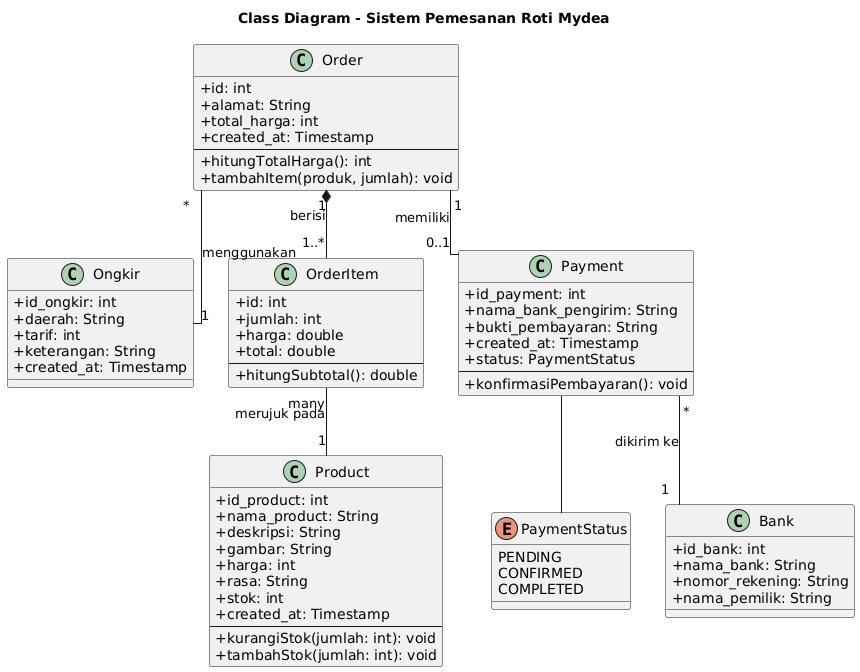

The diagram above was rendered by PlantUML. Its source (embedded in the PNG):
@startuml
' Dibuat oleh Gemini
title Class Diagram - Sistem Pemesanan Roti Mydea
skinparam classAttributeIconSize 0
skinparam linetype ortho

' Enum untuk status pembayaran
enum PaymentStatus {
  PENDING
  CONFIRMED
  COMPLETED
}

' Definisi Kelas
class Bank {
  + id_bank: int
  + nama_bank: String
  + nomor_rekening: String
  + nama_pemilik: String
}

class Ongkir {
  + id_ongkir: int
  + daerah: String
  + tarif: int
  + keterangan: String
  + created_at: Timestamp
}

class Product {
  + id_product: int
  + nama_product: String
  + deskripsi: String
  + gambar: String
  + harga: int
  + rasa: String
  + stok: int
  + created_at: Timestamp
  --
  + kurangiStok(jumlah: int): void
  + tambahStok(jumlah: int): void
}

class Order {
  + id: int
  + alamat: String
  + total_harga: int
  + created_at: Timestamp
  --
  + hitungTotalHarga(): int
  + tambahItem(produk, jumlah): void
}

class OrderItem {
  + id: int
  + jumlah: int
  + harga: double
  + total: double
  --
  + hitungSubtotal(): double
}

class Payment {
  + id_payment: int
  + nama_bank_pengirim: String
  + bukti_pembayaran: String
  + created_at: Timestamp
  + status: PaymentStatus
  --
  + konfirmasiPembayaran(): void
}

' Definisi Hubungan Antar Kelas
' (Multiplicity: * = many, 1 = one, 0..1 = zero or one)

' Order memiliki banyak OrderItem (Composition)
Order "1" *-- "1..*" OrderItem : berisi

' Banyak OrderItem merujuk ke satu Product (Association)
OrderItem "many" -- "1" Product : merujuk pada

' Satu Order memiliki nol atau satu Pembayaran (Association)
Order "1" -- "0..1" Payment : memiliki

' Banyak Order bisa menggunakan satu jenis Ongkir (Association)
Order "*" -- "1" Ongkir : menggunakan

' Banyak Pembayaran bisa ditujukan ke satu Bank (Association)
Payment "*" -- "1" Bank : dikirim ke

' Pembayaran menggunakan Enum PaymentStatus
Payment -- PaymentStatus
@enduml